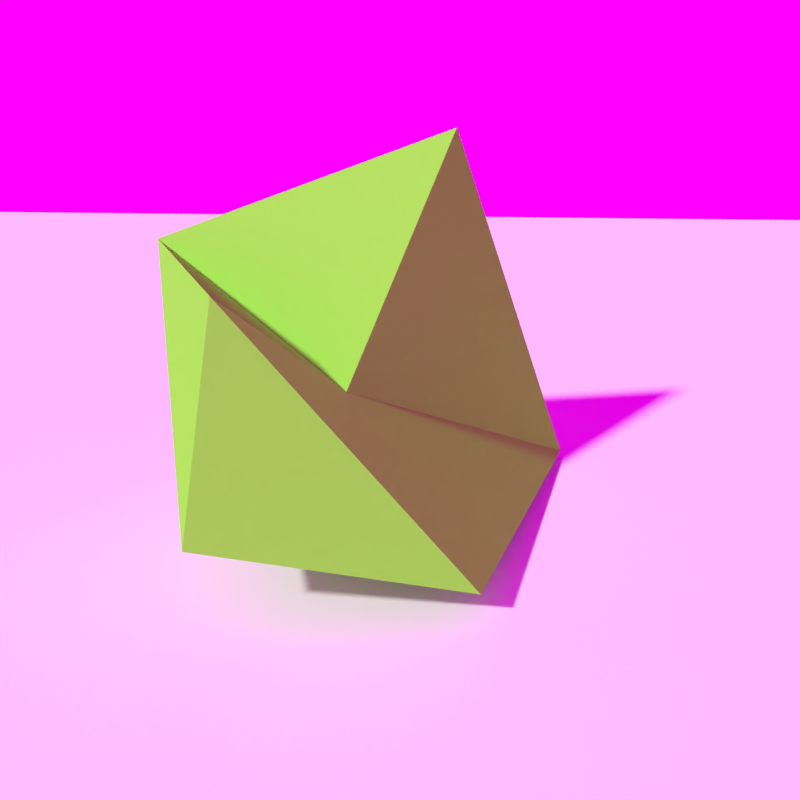 # Source: Initial-commit.blend  (saved by Blender 2.79.0; exported with 4.5.12 LTS)
import bpy
from mathutils import Matrix  # noqa: F401  (used for matrix-valued properties, if any)

bpy.ops.wm.read_factory_settings(use_empty=True)
scene = bpy.context.scene
scene.name = 'Scene'

# ---- collections
col_collection_1 = bpy.data.collections.new('Collection 1'); scene.collection.children.link(col_collection_1)

# ---- images (referenced by path relative to the original .blend; pixels are not part of the script)
import os
ASSET_DIR = os.environ.get("B2B_ASSET_DIR", "")  # directory of the original .blend (textures are referenced by path, not embedded)
HERE = os.path.dirname(os.path.abspath(__file__))  # packed textures are extracted next to this script under _unpacked/

def load_image(name, relpath, width, height, colorspace="sRGB"):
    """Load a texture the original file referenced (path relative to the .blend, or extracted next to this script)."""
    p = next((c for c in (os.path.join(HERE, relpath), os.path.join(ASSET_DIR, relpath)) if relpath and os.path.exists(c)), "")
    if p:
        img = bpy.data.images.load(p, check_existing=True)
        img.name = name
    else:  # same state as the original file: an image datablock whose file is absent (Cycles renders it pink)
        img = bpy.data.images.new(name, width, height)
        img.source = "FILE"
        img.filepath = "//" + (relpath or name)
    img.colorspace_settings.name = colorspace
    return img
img_old_bus_depot_1k_hdr = load_image('old_bus_depot_1k.hdr', 'old_bus_depot_1k.hdr', 1024, 1024, 'Linear Rec.709')

# ---- materials (node trees are filled in below, after node groups)
mat_material_003 = bpy.data.materials.new('Material.003')
mat_material_003.alpha_threshold = 0.0
mat_material_003.roughness = 0.5
mat_material_001 = bpy.data.materials.new('Material.001')
mat_material_001.alpha_threshold = 0.0
mat_material_001.diffuse_color = (0.0, 0.7564, 0.8, 1.0)
mat_material_001.roughness = 0.5

# ---- material node trees
mat_material_003.use_nodes = True; mat_material_003.node_tree.nodes.clear()
_N = mat_material_003.node_tree.nodes; _L = mat_material_003.node_tree.links
n0 = _N.new('ShaderNodeOutputMaterial'); n0.name = 'Material Output'; n0.location = (300, 300)
n1 = _N.new('ShaderNodeBsdfDiffuse'); n1.name = 'Diffuse BSDF'; n1.location = (10, 300)
_L.new(n1.outputs[0], n0.inputs[0])
n0.is_active_output = True
mat_material_001.use_nodes = True; mat_material_001.node_tree.nodes.clear()
_N = mat_material_001.node_tree.nodes; _L = mat_material_001.node_tree.links
n0 = _N.new('ShaderNodeOutputMaterial'); n0.name = 'Material Output'; n0.location = (300, 300)
n1 = _N.new('ShaderNodeBsdfDiffuse'); n1.name = 'Diffuse BSDF'; n1.location = (10, 300)
n1.inputs[0].default_value = (0.2518, 0.8, 0.067, 1.0)
_L.new(n1.outputs[0], n0.inputs[0])
n0.is_active_output = True

# ---- world
world_world = bpy.data.worlds.new('World'); scene.world = world_world
world_world.use_nodes = True; world_world.node_tree.nodes.clear()
_N = world_world.node_tree.nodes; _L = world_world.node_tree.links
n0 = _N.new('ShaderNodeOutputWorld'); n0.name = 'World Output'; n0.location = (300, 300)
n1 = _N.new('ShaderNodeBackground'); n1.name = 'Background'; n1.location = (10, 300)
n2 = _N.new('ShaderNodeTexEnvironment'); n2.name = 'Environment Texture'; n2.location = (-186, 309)
n2.width = 140
n2.image = img_old_bus_depot_1k_hdr
n2.projection = 'MIRROR_BALL'
n3 = _N.new('ShaderNodeTexCoord'); n3.name = 'Texture Coordinate'; n3.location = (-436, 355)
n3.object = None
_L.new(n1.outputs[0], n0.inputs[0])
_L.new(n2.outputs[0], n1.inputs[0])
_L.new(n3.outputs[3], n2.inputs[0])
n0.is_active_output = True
world_world.color = (0.05088, 0.05088, 0.05088)
world_world.use_sun_shadow = False
world_world.sun_shadow_jitter_overblur = 0.0
world_world.cycles.sampling_method = 'MANUAL'

# ---- cameras
cam_camera_001 = bpy.data.cameras.new('Camera.001')
cam_camera_001.clip_end = 100.0
cam_camera_001.lens = 35.0
cam_camera_001.sensor_width = 32.0
cam_camera_001.sensor_height = 18.0
cam_camera_001.display_size = 2.0
cam_camera_001.dof.focus_distance = 0.0

# ---- meshes
me_plane_001 = bpy.data.meshes.new('Plane.001')
me_plane_001.from_pydata([(-1.0, -1.0, 0.0), (1.0, -1.0, 0.0), (-1.0, 1.0, 0.0), (1.0, 1.0, 0.0)], [], [(0, 1, 3, 2)])
me_plane_001.materials.append(mat_material_003)
me_plane_001.use_remesh_preserve_volume = False
me_plane_001.use_remesh_preserve_attributes = False
me_plane_001.use_mirror_vertex_groups = False
me_plane_001.update()
me_cube_001 = bpy.data.meshes.new('Cube.001')
me_cube_001.from_pydata([(-1.0, -1.0, -1.0), (-1.545, -1.76, 1.405), (-2.05, 2.463, -1.286), (-1.0, 1.0, 2.453), (1.056, -1.346, -0.4203), (0.5393, -1.034, 1.447), (1.0, 1.0, -1.0), (0.1977, -0.04159, 0.4999)], [], [(0, 1, 3, 2), (2, 3, 7, 6), (6, 7, 5, 4), (4, 5, 1, 0), (2, 6, 4, 0), (7, 3, 1, 5)])
me_cube_001.materials.append(mat_material_001)
me_cube_001.use_remesh_preserve_volume = False
me_cube_001.use_remesh_preserve_attributes = False
me_cube_001.use_mirror_vertex_groups = False
me_cube_001.update()

# ---- objects
ob_empty = bpy.data.objects.new('Empty', None)
ob_plane = bpy.data.objects.new('Plane', me_plane_001)
ob_camera = bpy.data.objects.new('Camera', cam_camera_001)
ob_cube = bpy.data.objects.new('Cube', me_cube_001)

# ---- transforms, parenting, visibility, modifiers, constraints
ob_empty.location = (0.0, 0.0, 0.0)
ob_empty.rotation_euler = (0.0, -0.0, 2.546)
ob_empty.empty_image_offset = (0.0, 0.0)
ob_empty.lineart.crease_threshold = 0.0
ob_plane.location = (0.0, 0.0, 0.0)
ob_plane.rotation_euler = (0.0, -0.0, -0.1327)
ob_plane.scale = (14.99, 14.99, 14.99)
ob_plane.lineart.crease_threshold = 0.0
ob_camera.location = (7.55, 0.0, 4.693)
ob_camera.rotation_euler = (1.158, -5.593e-08, 1.487)
ob_camera.lineart.crease_threshold = 0.0
ob_cube.location = (0.7025, 0.1567, 1.359)
ob_cube.lineart.crease_threshold = 0.0

# ---- collection membership
col_collection_1.objects.link(ob_empty)
col_collection_1.objects.link(ob_plane)
col_collection_1.objects.link(ob_camera)
col_collection_1.objects.link(ob_cube)

# ---- scene / render settings (as saved in the file)
scene.camera = ob_camera
scene.frame_start = 1; scene.frame_end = 250; scene.frame_set(1)
scene.render.engine = 'CYCLES'
scene.render.resolution_x = 512
scene.render.resolution_y = 512
scene.render.resolution_percentage = 50
scene.render.dither_intensity = 0.0
scene.render.film_transparent = True
scene.cycles.use_denoising = False
scene.cycles.samples = 512
scene.cycles.sampling_pattern = 'TABULATED_SOBOL'
scene.cycles.use_adaptive_sampling = False
scene.cycles.use_light_tree = False
scene.cycles.blur_glossy = 0.0
scene.cycles.sample_clamp_indirect = 0.0
scene.view_settings.view_transform = 'Standard'
bpy.context.view_layer.update()

# ---- added for rendering (the .blend has no usable light): sun
light_auto_sun = bpy.data.lights.new('AutoSun', 'SUN')
light_auto_sun.energy = 3.0
light_auto_sun.angle = 0.0523599
ob_auto_sun = bpy.data.objects.new('AutoSun', light_auto_sun)
scene.collection.objects.link(ob_auto_sun)
ob_auto_sun.rotation_euler = (0.872665, 0.174533, 0.523599)
bpy.context.view_layer.update()
